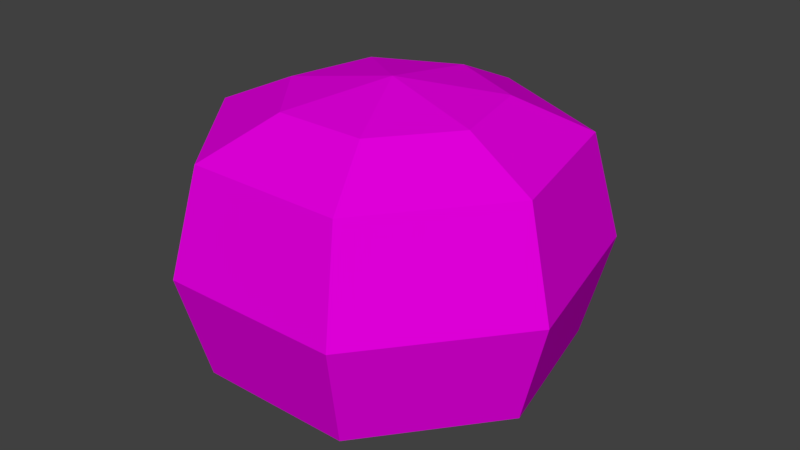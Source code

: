 # Source: PinkBall.blend  (saved by Blender 2.78.0; exported with 4.5.12 LTS)
import bpy
from mathutils import Matrix  # noqa: F401  (used for matrix-valued properties, if any)

bpy.ops.wm.read_factory_settings(use_empty=True)
scene = bpy.context.scene
scene.name = 'Scene'

# ---- collections
col_collection_1 = bpy.data.collections.new('Collection 1'); scene.collection.children.link(col_collection_1)

# ---- materials (node trees are filled in below, after node groups)
mat_material = bpy.data.materials.new('Material')
mat_material.alpha_threshold = 0.0
mat_material.use_transparent_shadow = False
mat_material.diffuse_color = (0.8, 0.0, 0.7537, 1.0)
mat_material.roughness = 0.5
mat_material.line_color = (0.0, 0.0, 0.0, 1.0)

# ---- material node trees

# ---- world
world_world = bpy.data.worlds.new('World'); scene.world = world_world
world_world.color = (0.05088, 0.05088, 0.05088)
world_world.use_sun_shadow = False
world_world.sun_shadow_jitter_overblur = 0.0
world_world.cycles.sampling_method = 'MANUAL'

# ---- meshes
me_sphere = bpy.data.meshes.new('Sphere')
me_sphere.from_pydata([(-1.835e-09, 0.3679, 0.2179), (-1.835e-09, 0.4248, 0.00546), (-1.835e-09, 0.3679, -0.2069), (-1.835e-09, 0.2124, -0.2584), (-5.198e-08, 1.122e-07, 0.3224), (0.1661, 0.1324, 0.2875), (0.2876, 0.2294, 0.2179), (0.3321, 0.2648, 0.00546), (0.2876, 0.2294, -0.2069), (0.1661, 0.1324, -0.2584), (0.2071, -0.04726, 0.2875), (0.3586, -0.08186, 0.2179), (0.4141, -0.09452, 0.00546), (0.3586, -0.08186, -0.2069), (0.2071, -0.04726, -0.2584), (0.09215, -0.1914, 0.2875), (0.1596, -0.3314, 0.2179), (0.1843, -0.3827, 0.00546), (0.1596, -0.3314, -0.2069), (0.09215, -0.1914, -0.2584), (-0.09215, -0.1914, 0.2875), (-0.1596, -0.3314, 0.2179), (-0.1843, -0.3827, 0.00546), (-0.1596, -0.3314, -0.2069), (-0.09215, -0.1914, -0.2584), (-1.835e-09, 1.522e-07, -0.2898), (-0.2071, -0.04726, 0.2875), (-0.3586, -0.08186, 0.2179), (-0.4141, -0.09452, 0.00546), (-0.3586, -0.08186, -0.2069), (-0.2071, -0.04726, -0.2584), (-0.1661, 0.1324, 0.2875), (-0.2876, 0.2294, 0.2179), (-0.3321, 0.2648, 0.00546), (-0.2876, 0.2294, -0.2069), (-0.1661, 0.1324, -0.2584), (1.132e-08, 0.2124, 0.2875)], [], [(3, 2, 8, 9), (1, 0, 6, 7), (36, 4, 5), (25, 3, 9), (2, 1, 7, 8), (0, 36, 5, 6), (5, 4, 10), (25, 9, 14), (8, 7, 12, 13), (6, 5, 10, 11), (9, 8, 13, 14), (7, 6, 11, 12), (25, 14, 19), (13, 12, 17, 18), (11, 10, 15, 16), (14, 13, 18, 19), (12, 11, 16, 17), (10, 4, 15), (25, 19, 24), (18, 17, 22, 23), (16, 15, 20, 21), (19, 18, 23, 24), (17, 16, 21, 22), (15, 4, 20), (25, 24, 30), (23, 22, 28, 29), (21, 20, 26, 27), (24, 23, 29, 30), (22, 21, 27, 28), (20, 4, 26), (29, 28, 33, 34), (27, 26, 31, 32), (30, 29, 34, 35), (28, 27, 32, 33), (26, 4, 31), (25, 30, 35), (32, 31, 36, 0), (35, 34, 2, 3), (33, 32, 0, 1), (31, 4, 36), (25, 35, 3), (34, 33, 1, 2)])
_uv = me_sphere.uv_layers.new(name='UVMap')
_uv.uv.foreach_set('vector', [0.7744, 0.1613, 0.6909, 0.1231, 0.8338, 0.0, 0.8569, 0.09026, 0.5383, 0.0, 0.6526, 0.03573, 0.6866, 0.1639, 0.5775, 0.148, 0.04556, 0.8677, 0.1166, 0.7608, 0.1463, 0.8941, 0.8827, 0.2212, 0.7744, 0.1613, 0.8569, 0.09026, 0.4204, 0.03573, 0.5383, 0.0, 0.5775, 0.148, 0.4544, 0.1639, 0.0, 0.946, 0.04556, 0.8677, 0.1463, 0.8941, 0.1744, 0.9918, 0.1463, 0.8941, 0.1166, 0.7608, 0.227, 0.8201, 0.8827, 0.2212, 0.8569, 0.09026, 0.9573, 0.1199, 0.4544, 0.1639, 0.5775, 0.148, 0.5775, 0.3854, 0.4544, 0.3695, 0.1744, 0.9918, 0.1463, 0.8941, 0.227, 0.8201, 0.3143, 0.8636, 0.3504, 0.2074, 0.4544, 0.1639, 0.4544, 0.3695, 0.3504, 0.326, 0.5775, 0.148, 0.6866, 0.1639, 0.6866, 0.3695, 0.5775, 0.3854, 0.8827, 0.2212, 0.9573, 0.1199, 1.0, 0.228, 0.4544, 0.3695, 0.5775, 0.3854, 0.5383, 0.5334, 0.4204, 0.4977, 0.3143, 0.8636, 0.227, 0.8201, 0.227, 0.7014, 0.3143, 0.658, 0.6092, 0.5334, 0.7227, 0.59, 0.6326, 0.6756, 0.5572, 0.5828, 0.5775, 0.3854, 0.6866, 0.3695, 0.6526, 0.4977, 0.5383, 0.5334, 0.227, 0.8201, 0.1166, 0.7608, 0.227, 0.7014, 0.8827, 0.2212, 1.0, 0.228, 0.9528, 0.3331, 0.6326, 0.6756, 0.6932, 0.7991, 0.5018, 0.8912, 0.4669, 0.7554, 0.3143, 0.658, 0.227, 0.7014, 0.1463, 0.6274, 0.1744, 0.5298, 0.5572, 0.5828, 0.6326, 0.6756, 0.4669, 0.7554, 0.4615, 0.6289, 0.6932, 0.7991, 0.7227, 0.9202, 0.557, 1.0, 0.5018, 0.8912, 0.227, 0.7014, 0.1166, 0.7608, 0.1463, 0.6274, 0.8827, 0.2212, 0.9528, 0.3331, 0.8513, 0.3561, 0.4669, 0.7554, 0.5018, 0.8912, 0.3673, 0.9073, 0.3504, 0.7693, 0.1744, 0.5298, 0.1463, 0.6274, 0.04556, 0.6538, 9.983e-08, 0.5756, 0.9528, 0.3331, 1.0, 0.4206, 0.8242, 0.4604, 0.8513, 0.3561, 0.1847, 0.0, 0.2981, 0.05107, 0.2514, 0.1739, 0.1308, 0.1418, 0.1463, 0.6274, 0.1166, 0.7608, 0.04556, 0.6538, 0.02079, 0.1432, 0.1308, 0.1418, 0.1068, 0.3776, 0.0, 0.3474, 0.2514, 0.1739, 0.3504, 0.2308, 0.3384, 0.3487, 0.2306, 0.3781, 0.8513, 0.3561, 0.8242, 0.4604, 0.6866, 0.328, 0.7719, 0.2796, 0.1308, 0.1418, 0.2514, 0.1739, 0.2306, 0.3781, 0.1068, 0.3776, 0.04556, 0.6538, 0.1166, 0.7608, 0.0007393, 0.7608, 0.8827, 0.2212, 0.8513, 0.3561, 0.7719, 0.2796, 0.2306, 0.3781, 0.3384, 0.3487, 0.3504, 0.4248, 0.2514, 0.5099, 0.7719, 0.2796, 0.6866, 0.328, 0.6909, 0.1231, 0.7744, 0.1613, 0.1068, 0.3776, 0.2306, 0.3781, 0.2514, 0.5099, 0.1308, 0.5298, 0.0007393, 0.7608, 0.1166, 0.7608, 0.04556, 0.8677, 0.8827, 0.2212, 0.7719, 0.2796, 0.7744, 0.1613, 0.0, 0.3474, 0.1068, 0.3776, 0.1308, 0.5298, 0.02079, 0.4792])
me_sphere.materials.append(mat_material)
me_sphere.use_remesh_preserve_volume = False
me_sphere.use_remesh_preserve_attributes = False
me_sphere.use_mirror_vertex_groups = False
me_sphere.update()

# ---- objects
ob_sphere = bpy.data.objects.new('Sphere', me_sphere)

# ---- transforms, parenting, visibility, modifiers, constraints
ob_sphere.location = (0.0, 0.0, 0.0)
ob_sphere.lineart.crease_threshold = 0.0

# ---- collection membership
col_collection_1.objects.link(ob_sphere)

# ---- scene / render settings (as saved in the file)
scene.frame_start = 1; scene.frame_end = 250; scene.frame_set(1)
scene.render.engine = 'BLENDER_EEVEE_NEXT'
scene.render.resolution_percentage = 50
scene.render.dither_intensity = 0.0
scene.cycles.use_denoising = False
scene.cycles.samples = 128
scene.cycles.sampling_pattern = 'TABULATED_SOBOL'
scene.cycles.light_sampling_threshold = 0.0
scene.cycles.use_adaptive_sampling = False
scene.cycles.use_light_tree = False
scene.cycles.blur_glossy = 0.0
scene.cycles.sample_clamp_indirect = 0.0
scene.view_settings.view_transform = 'Standard'
bpy.context.view_layer.update()

# ---- added for rendering (the .blend has no active camera and no usable light): camera, sun
cam_auto = bpy.data.cameras.new('AutoCamera')
cam_auto.lens = 50.0
cam_auto.sensor_width = 36.0
cam_auto.clip_end = 1000.0
ob_auto_camera = bpy.data.objects.new('AutoCamera', cam_auto)
scene.collection.objects.link(ob_auto_camera)
ob_auto_camera.location = (1.2109, -1.43204, 0.985049)
ob_auto_camera.rotation_euler = (1.09748, -7.21219e-08, 0.694738)
scene.camera = ob_auto_camera
light_auto_sun = bpy.data.lights.new('AutoSun', 'SUN')
light_auto_sun.energy = 3.0
light_auto_sun.angle = 0.0523599
ob_auto_sun = bpy.data.objects.new('AutoSun', light_auto_sun)
scene.collection.objects.link(ob_auto_sun)
ob_auto_sun.rotation_euler = (0.872665, 0.174533, 0.523599)
bpy.context.view_layer.update()
